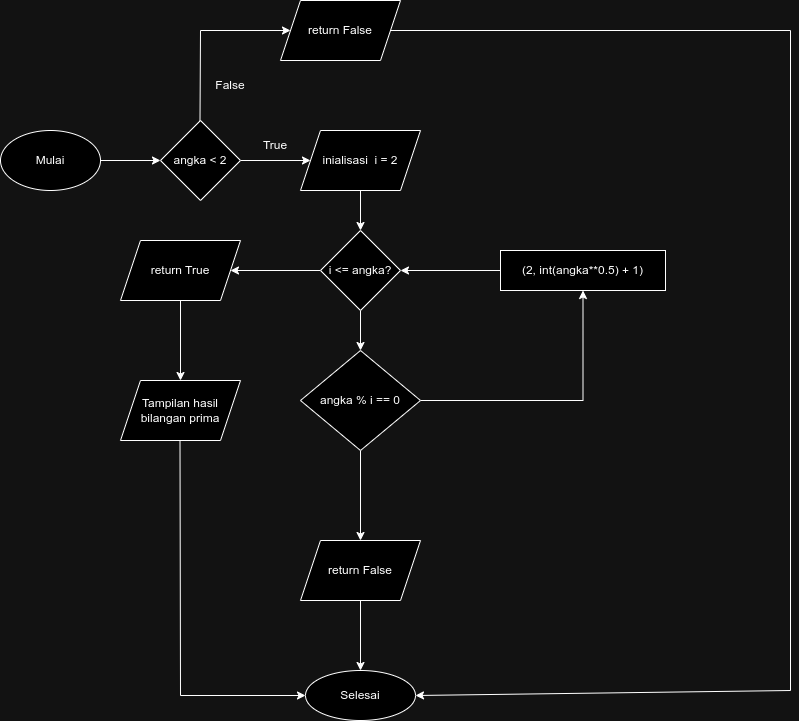

The diagram above was exported from draw.io. Its source (the exported page's mxGraphModel, read from the mxfile embedded in the PNG):
<mxGraphModel dx="1414" dy="1872" grid="1" gridSize="10" guides="1" tooltips="1" connect="1" arrows="1" fold="1" page="1" pageScale="1" pageWidth="850" pageHeight="1100" math="0" shadow="0">
  <root>
    <mxCell id="0" />
    <mxCell id="1" parent="0" />
    <mxCell id="I-ErY9doccd5eS4UoGYq-3" value="" style="edgeStyle=orthogonalEdgeStyle;rounded=0;orthogonalLoop=1;jettySize=auto;html=1;" parent="1" source="I-ErY9doccd5eS4UoGYq-1" target="I-ErY9doccd5eS4UoGYq-2" edge="1">
      <mxGeometry relative="1" as="geometry" />
    </mxCell>
    <mxCell id="I-ErY9doccd5eS4UoGYq-1" value="Mulai" style="ellipse;whiteSpace=wrap;html=1;" parent="1" vertex="1">
      <mxGeometry x="110" y="120" width="100" height="60" as="geometry" />
    </mxCell>
    <mxCell id="I-ErY9doccd5eS4UoGYq-8" value="" style="edgeStyle=orthogonalEdgeStyle;rounded=0;orthogonalLoop=1;jettySize=auto;html=1;" parent="1" source="I-ErY9doccd5eS4UoGYq-2" target="I-ErY9doccd5eS4UoGYq-7" edge="1">
      <mxGeometry relative="1" as="geometry" />
    </mxCell>
    <mxCell id="I-ErY9doccd5eS4UoGYq-2" value="angka &amp;lt; 2" style="rhombus;whiteSpace=wrap;html=1;" parent="1" vertex="1">
      <mxGeometry x="270" y="110" width="80" height="80" as="geometry" />
    </mxCell>
    <mxCell id="I-ErY9doccd5eS4UoGYq-4" value="" style="endArrow=classic;html=1;rounded=0;entryX=0;entryY=0.5;entryDx=0;entryDy=0;" parent="1" target="I-ErY9doccd5eS4UoGYq-6" edge="1">
      <mxGeometry width="50" height="50" relative="1" as="geometry">
        <mxPoint x="309.5" y="110" as="sourcePoint" />
        <mxPoint x="400" y="20" as="targetPoint" />
        <Array as="points">
          <mxPoint x="310" y="20" />
        </Array>
      </mxGeometry>
    </mxCell>
    <mxCell id="I-ErY9doccd5eS4UoGYq-5" value="False" style="text;html=1;strokeColor=none;fillColor=none;align=center;verticalAlign=middle;whiteSpace=wrap;rounded=0;" parent="1" vertex="1">
      <mxGeometry x="310" y="60" width="60" height="30" as="geometry" />
    </mxCell>
    <mxCell id="I-ErY9doccd5eS4UoGYq-6" value="return False" style="shape=parallelogram;perimeter=parallelogramPerimeter;whiteSpace=wrap;html=1;fixedSize=1;" parent="1" vertex="1">
      <mxGeometry x="390" y="-10" width="120" height="60" as="geometry" />
    </mxCell>
    <mxCell id="I-ErY9doccd5eS4UoGYq-18" value="" style="edgeStyle=orthogonalEdgeStyle;rounded=0;orthogonalLoop=1;jettySize=auto;html=1;" parent="1" source="I-ErY9doccd5eS4UoGYq-7" target="I-ErY9doccd5eS4UoGYq-17" edge="1">
      <mxGeometry relative="1" as="geometry" />
    </mxCell>
    <mxCell id="I-ErY9doccd5eS4UoGYq-7" value="inialisasi&amp;nbsp; i = 2" style="shape=parallelogram;perimeter=parallelogramPerimeter;whiteSpace=wrap;html=1;fixedSize=1;" parent="1" vertex="1">
      <mxGeometry x="410" y="120" width="120" height="60" as="geometry" />
    </mxCell>
    <mxCell id="I-ErY9doccd5eS4UoGYq-12" value="" style="edgeStyle=orthogonalEdgeStyle;rounded=0;orthogonalLoop=1;jettySize=auto;html=1;" parent="1" source="I-ErY9doccd5eS4UoGYq-9" target="I-ErY9doccd5eS4UoGYq-11" edge="1">
      <mxGeometry relative="1" as="geometry" />
    </mxCell>
    <mxCell id="I-ErY9doccd5eS4UoGYq-16" value="" style="edgeStyle=orthogonalEdgeStyle;rounded=0;orthogonalLoop=1;jettySize=auto;html=1;" parent="1" source="I-ErY9doccd5eS4UoGYq-9" target="I-ErY9doccd5eS4UoGYq-15" edge="1">
      <mxGeometry relative="1" as="geometry" />
    </mxCell>
    <mxCell id="I-ErY9doccd5eS4UoGYq-9" value="angka % i == 0" style="rhombus;whiteSpace=wrap;html=1;" parent="1" vertex="1">
      <mxGeometry x="410" y="340" width="120" height="100" as="geometry" />
    </mxCell>
    <mxCell id="I-ErY9doccd5eS4UoGYq-14" value="" style="edgeStyle=orthogonalEdgeStyle;rounded=0;orthogonalLoop=1;jettySize=auto;html=1;" parent="1" source="I-ErY9doccd5eS4UoGYq-11" target="I-ErY9doccd5eS4UoGYq-13" edge="1">
      <mxGeometry relative="1" as="geometry" />
    </mxCell>
    <mxCell id="I-ErY9doccd5eS4UoGYq-11" value="return False" style="shape=parallelogram;perimeter=parallelogramPerimeter;whiteSpace=wrap;html=1;fixedSize=1;" parent="1" vertex="1">
      <mxGeometry x="410" y="530" width="120" height="60" as="geometry" />
    </mxCell>
    <mxCell id="I-ErY9doccd5eS4UoGYq-13" value="Selesai" style="ellipse;whiteSpace=wrap;html=1;" parent="1" vertex="1">
      <mxGeometry x="415" y="660" width="110" height="50" as="geometry" />
    </mxCell>
    <mxCell id="I-ErY9doccd5eS4UoGYq-20" value="" style="edgeStyle=orthogonalEdgeStyle;rounded=0;orthogonalLoop=1;jettySize=auto;html=1;" parent="1" source="I-ErY9doccd5eS4UoGYq-15" target="I-ErY9doccd5eS4UoGYq-17" edge="1">
      <mxGeometry relative="1" as="geometry" />
    </mxCell>
    <mxCell id="I-ErY9doccd5eS4UoGYq-15" value="(2, int(angka**0.5) + 1)" style="whiteSpace=wrap;html=1;" parent="1" vertex="1">
      <mxGeometry x="610" y="240" width="165" height="40" as="geometry" />
    </mxCell>
    <mxCell id="I-ErY9doccd5eS4UoGYq-19" value="" style="edgeStyle=orthogonalEdgeStyle;rounded=0;orthogonalLoop=1;jettySize=auto;html=1;" parent="1" source="I-ErY9doccd5eS4UoGYq-17" target="I-ErY9doccd5eS4UoGYq-9" edge="1">
      <mxGeometry relative="1" as="geometry" />
    </mxCell>
    <mxCell id="I-ErY9doccd5eS4UoGYq-22" value="" style="edgeStyle=orthogonalEdgeStyle;rounded=0;orthogonalLoop=1;jettySize=auto;html=1;" parent="1" source="I-ErY9doccd5eS4UoGYq-17" target="I-ErY9doccd5eS4UoGYq-21" edge="1">
      <mxGeometry relative="1" as="geometry" />
    </mxCell>
    <mxCell id="I-ErY9doccd5eS4UoGYq-17" value="i &amp;lt;= angka?" style="rhombus;whiteSpace=wrap;html=1;" parent="1" vertex="1">
      <mxGeometry x="430" y="220" width="80" height="80" as="geometry" />
    </mxCell>
    <mxCell id="I-ErY9doccd5eS4UoGYq-24" value="" style="edgeStyle=orthogonalEdgeStyle;rounded=0;orthogonalLoop=1;jettySize=auto;html=1;" parent="1" source="I-ErY9doccd5eS4UoGYq-21" target="I-ErY9doccd5eS4UoGYq-23" edge="1">
      <mxGeometry relative="1" as="geometry" />
    </mxCell>
    <mxCell id="I-ErY9doccd5eS4UoGYq-21" value="return True" style="shape=parallelogram;perimeter=parallelogramPerimeter;whiteSpace=wrap;html=1;fixedSize=1;" parent="1" vertex="1">
      <mxGeometry x="230" y="230" width="120" height="60" as="geometry" />
    </mxCell>
    <mxCell id="I-ErY9doccd5eS4UoGYq-23" value="Tampilan hasil bilangan prima" style="shape=parallelogram;perimeter=parallelogramPerimeter;whiteSpace=wrap;html=1;fixedSize=1;" parent="1" vertex="1">
      <mxGeometry x="230" y="370" width="120" height="60" as="geometry" />
    </mxCell>
    <mxCell id="I-ErY9doccd5eS4UoGYq-25" value="" style="endArrow=classic;html=1;rounded=0;entryX=0;entryY=0.5;entryDx=0;entryDy=0;" parent="1" target="I-ErY9doccd5eS4UoGYq-13" edge="1">
      <mxGeometry width="50" height="50" relative="1" as="geometry">
        <mxPoint x="289.5" y="430" as="sourcePoint" />
        <mxPoint x="289.5" y="490" as="targetPoint" />
        <Array as="points">
          <mxPoint x="290" y="685" />
        </Array>
      </mxGeometry>
    </mxCell>
    <mxCell id="I-ErY9doccd5eS4UoGYq-26" value="" style="endArrow=classic;html=1;rounded=0;entryX=1;entryY=0.5;entryDx=0;entryDy=0;" parent="1" target="I-ErY9doccd5eS4UoGYq-13" edge="1">
      <mxGeometry width="50" height="50" relative="1" as="geometry">
        <mxPoint x="500" y="20" as="sourcePoint" />
        <mxPoint x="900" y="570" as="targetPoint" />
        <Array as="points">
          <mxPoint x="900" y="20" />
          <mxPoint x="900" y="680" />
        </Array>
      </mxGeometry>
    </mxCell>
    <mxCell id="dyfiS_FCOM02MShi1hYv-1" value="True" style="text;html=1;strokeColor=none;fillColor=none;align=center;verticalAlign=middle;whiteSpace=wrap;rounded=0;" vertex="1" parent="1">
      <mxGeometry x="355" y="120" width="60" height="30" as="geometry" />
    </mxCell>
  </root>
</mxGraphModel>